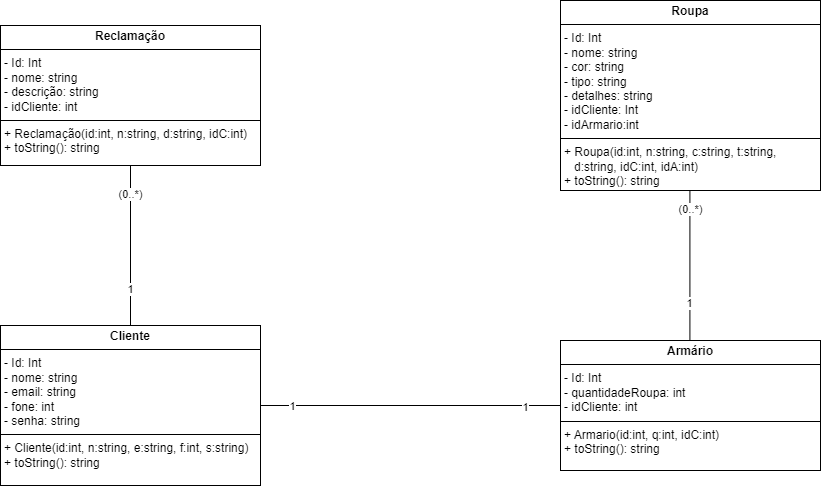

The diagram above was exported from draw.io. Its source (the exported page's mxGraphModel, read from the mxfile embedded in the PNG):
<mxGraphModel dx="986" dy="528" grid="1" gridSize="10" guides="1" tooltips="1" connect="1" arrows="1" fold="1" page="1" pageScale="1" pageWidth="827" pageHeight="1169" math="0" shadow="0">
  <root>
    <mxCell id="0" />
    <mxCell id="1" parent="0" />
    <mxCell id="QkR-Fq8EDjSGLh18llhN-30" style="edgeStyle=none;shape=connector;rounded=0;orthogonalLoop=1;jettySize=auto;html=1;exitX=1;exitY=0.5;exitDx=0;exitDy=0;entryX=0;entryY=0.5;entryDx=0;entryDy=0;strokeColor=default;align=center;verticalAlign=middle;fontFamily=Helvetica;fontSize=11;fontColor=default;labelBackgroundColor=default;endArrow=none;endFill=0;" edge="1" parent="1" source="QkR-Fq8EDjSGLh18llhN-17" target="QkR-Fq8EDjSGLh18llhN-26">
      <mxGeometry relative="1" as="geometry" />
    </mxCell>
    <mxCell id="QkR-Fq8EDjSGLh18llhN-34" value="1" style="edgeLabel;html=1;align=center;verticalAlign=middle;resizable=0;points=[];fontFamily=Helvetica;fontSize=11;fontColor=default;labelBackgroundColor=default;" vertex="1" connectable="0" parent="QkR-Fq8EDjSGLh18llhN-30">
      <mxGeometry x="-0.789" y="-4" relative="1" as="geometry">
        <mxPoint y="-4" as="offset" />
      </mxGeometry>
    </mxCell>
    <mxCell id="QkR-Fq8EDjSGLh18llhN-35" value="1" style="edgeLabel;html=1;align=center;verticalAlign=middle;resizable=0;points=[];fontFamily=Helvetica;fontSize=11;fontColor=default;labelBackgroundColor=default;" vertex="1" connectable="0" parent="QkR-Fq8EDjSGLh18llhN-30">
      <mxGeometry x="0.7639" y="-1" relative="1" as="geometry">
        <mxPoint as="offset" />
      </mxGeometry>
    </mxCell>
    <mxCell id="QkR-Fq8EDjSGLh18llhN-17" value="&lt;p style=&quot;margin:0px;margin-top:4px;text-align:center;&quot;&gt;&lt;b&gt;Cliente&lt;/b&gt;&lt;/p&gt;&lt;hr size=&quot;1&quot; style=&quot;border-style:solid;&quot;&gt;&lt;p style=&quot;margin:0px;margin-left:4px;&quot;&gt;- Id: Int&lt;/p&gt;&lt;p style=&quot;margin:0px;margin-left:4px;&quot;&gt;- nome: string&lt;/p&gt;&lt;p style=&quot;margin:0px;margin-left:4px;&quot;&gt;- email: string&lt;/p&gt;&lt;p style=&quot;margin:0px;margin-left:4px;&quot;&gt;- fone: int&lt;/p&gt;&lt;p style=&quot;margin:0px;margin-left:4px;&quot;&gt;- senha: string&lt;/p&gt;&lt;hr size=&quot;1&quot; style=&quot;border-style:solid;&quot;&gt;&lt;p style=&quot;margin:0px;margin-left:4px;&quot;&gt;+ Cliente(id:int, n:string, e:string, f:int, s:string)&lt;/p&gt;&lt;p style=&quot;margin:0px;margin-left:4px;&quot;&gt;+ toString(): string&lt;/p&gt;" style="verticalAlign=top;align=left;overflow=fill;html=1;whiteSpace=wrap;" vertex="1" parent="1">
      <mxGeometry x="40" y="340" width="260" height="160" as="geometry" />
    </mxCell>
    <mxCell id="QkR-Fq8EDjSGLh18llhN-22" value="&lt;p style=&quot;margin:0px;margin-top:4px;text-align:center;&quot;&gt;&lt;b&gt;Roupa&lt;/b&gt;&lt;/p&gt;&lt;hr size=&quot;1&quot; style=&quot;border-style:solid;&quot;&gt;&lt;p style=&quot;margin:0px;margin-left:4px;&quot;&gt;- Id: Int&lt;/p&gt;&lt;p style=&quot;margin:0px;margin-left:4px;&quot;&gt;- nome: string&lt;/p&gt;&lt;p style=&quot;margin:0px;margin-left:4px;&quot;&gt;- cor: string&lt;/p&gt;&lt;p style=&quot;margin:0px;margin-left:4px;&quot;&gt;- tipo: string&lt;/p&gt;&lt;p style=&quot;margin:0px;margin-left:4px;&quot;&gt;- detalhes: string&lt;/p&gt;&lt;p style=&quot;margin:0px;margin-left:4px;&quot;&gt;- idCliente: Int&lt;/p&gt;&lt;p style=&quot;margin:0px;margin-left:4px;&quot;&gt;- idArmario:int&lt;/p&gt;&lt;hr size=&quot;1&quot; style=&quot;border-style:solid;&quot;&gt;&lt;p style=&quot;margin:0px;margin-left:4px;&quot;&gt;+ Roupa(id:int, n:string, c:string, t:string,&amp;nbsp; &amp;nbsp; &amp;nbsp; &amp;nbsp; &amp;nbsp; &amp;nbsp; &amp;nbsp; &amp;nbsp; &amp;nbsp;d:string, idC:int, idA:int)&lt;/p&gt;&lt;p style=&quot;margin:0px;margin-left:4px;&quot;&gt;+ toString(): string&lt;/p&gt;" style="verticalAlign=top;align=left;overflow=fill;html=1;whiteSpace=wrap;" vertex="1" parent="1">
      <mxGeometry x="600" y="15" width="260" height="190" as="geometry" />
    </mxCell>
    <mxCell id="QkR-Fq8EDjSGLh18llhN-25" style="edgeStyle=none;shape=connector;rounded=0;orthogonalLoop=1;jettySize=auto;html=1;exitX=0.5;exitY=1;exitDx=0;exitDy=0;entryX=0.5;entryY=0;entryDx=0;entryDy=0;strokeColor=default;align=center;verticalAlign=middle;fontFamily=Helvetica;fontSize=11;fontColor=default;labelBackgroundColor=default;endArrow=none;endFill=0;" edge="1" parent="1" source="QkR-Fq8EDjSGLh18llhN-23" target="QkR-Fq8EDjSGLh18llhN-17">
      <mxGeometry relative="1" as="geometry" />
    </mxCell>
    <mxCell id="QkR-Fq8EDjSGLh18llhN-32" value="(0..*)" style="edgeLabel;html=1;align=center;verticalAlign=middle;resizable=0;points=[];fontFamily=Helvetica;fontSize=11;fontColor=default;labelBackgroundColor=default;" vertex="1" connectable="0" parent="QkR-Fq8EDjSGLh18llhN-25">
      <mxGeometry x="-0.6441" y="3" relative="1" as="geometry">
        <mxPoint x="-4" as="offset" />
      </mxGeometry>
    </mxCell>
    <mxCell id="QkR-Fq8EDjSGLh18llhN-33" value="1" style="edgeLabel;html=1;align=center;verticalAlign=middle;resizable=0;points=[];fontFamily=Helvetica;fontSize=11;fontColor=default;labelBackgroundColor=default;" vertex="1" connectable="0" parent="QkR-Fq8EDjSGLh18llhN-25">
      <mxGeometry x="0.5471" y="3" relative="1" as="geometry">
        <mxPoint x="-4" as="offset" />
      </mxGeometry>
    </mxCell>
    <mxCell id="QkR-Fq8EDjSGLh18llhN-23" value="&lt;p style=&quot;margin:0px;margin-top:4px;text-align:center;&quot;&gt;&lt;b&gt;Reclamação&lt;/b&gt;&lt;/p&gt;&lt;hr size=&quot;1&quot; style=&quot;border-style:solid;&quot;&gt;&lt;p style=&quot;margin:0px;margin-left:4px;&quot;&gt;- Id: Int&lt;/p&gt;&lt;p style=&quot;margin:0px;margin-left:4px;&quot;&gt;- nome: string&lt;/p&gt;&lt;p style=&quot;margin:0px;margin-left:4px;&quot;&gt;- descrição: string&lt;/p&gt;&lt;p style=&quot;margin:0px;margin-left:4px;&quot;&gt;- idCliente: int&lt;/p&gt;&lt;hr size=&quot;1&quot; style=&quot;border-style:solid;&quot;&gt;&lt;p style=&quot;margin:0px;margin-left:4px;&quot;&gt;+ Reclamação(id:int, n:string, d:string, idC:int)&lt;/p&gt;&lt;p style=&quot;margin:0px;margin-left:4px;&quot;&gt;+ toString(): string&lt;/p&gt;" style="verticalAlign=top;align=left;overflow=fill;html=1;whiteSpace=wrap;" vertex="1" parent="1">
      <mxGeometry x="40" y="40" width="260" height="140" as="geometry" />
    </mxCell>
    <mxCell id="QkR-Fq8EDjSGLh18llhN-31" style="edgeStyle=none;shape=connector;rounded=0;orthogonalLoop=1;jettySize=auto;html=1;exitX=0.5;exitY=0;exitDx=0;exitDy=0;entryX=0.5;entryY=1;entryDx=0;entryDy=0;strokeColor=default;align=center;verticalAlign=middle;fontFamily=Helvetica;fontSize=11;fontColor=default;labelBackgroundColor=default;endArrow=none;endFill=0;" edge="1" parent="1">
      <mxGeometry relative="1" as="geometry">
        <mxPoint x="729.41" y="355" as="sourcePoint" />
        <mxPoint x="729.41" y="205" as="targetPoint" />
      </mxGeometry>
    </mxCell>
    <mxCell id="QkR-Fq8EDjSGLh18llhN-37" value="(0..*)" style="edgeLabel;html=1;align=center;verticalAlign=middle;resizable=0;points=[];fontFamily=Helvetica;fontSize=11;fontColor=default;labelBackgroundColor=default;" vertex="1" connectable="0" parent="QkR-Fq8EDjSGLh18llhN-31">
      <mxGeometry x="0.7655" y="-2" relative="1" as="geometry">
        <mxPoint x="-2" y="1" as="offset" />
      </mxGeometry>
    </mxCell>
    <mxCell id="QkR-Fq8EDjSGLh18llhN-38" value="1" style="edgeLabel;html=1;align=center;verticalAlign=middle;resizable=0;points=[];fontFamily=Helvetica;fontSize=11;fontColor=default;labelBackgroundColor=default;" vertex="1" connectable="0" parent="QkR-Fq8EDjSGLh18llhN-31">
      <mxGeometry x="-0.4894" y="-1" relative="1" as="geometry">
        <mxPoint x="-2" y="1" as="offset" />
      </mxGeometry>
    </mxCell>
    <mxCell id="QkR-Fq8EDjSGLh18llhN-26" value="&lt;p style=&quot;margin:0px;margin-top:4px;text-align:center;&quot;&gt;&lt;b&gt;Armário&lt;/b&gt;&lt;/p&gt;&lt;hr size=&quot;1&quot; style=&quot;border-style:solid;&quot;&gt;&lt;p style=&quot;margin:0px;margin-left:4px;&quot;&gt;- Id: Int&lt;/p&gt;&lt;p style=&quot;margin:0px;margin-left:4px;&quot;&gt;- quantidadeRoupa: int&lt;/p&gt;&lt;p style=&quot;margin:0px;margin-left:4px;&quot;&gt;- idCliente: int&lt;br&gt;&lt;/p&gt;&lt;hr size=&quot;1&quot; style=&quot;border-style:solid;&quot;&gt;&lt;p style=&quot;margin:0px;margin-left:4px;&quot;&gt;+ Armario(id:int, q:int, idC:int)&lt;/p&gt;&lt;p style=&quot;margin:0px;margin-left:4px;&quot;&gt;+ toString(): string&lt;/p&gt;" style="verticalAlign=top;align=left;overflow=fill;html=1;whiteSpace=wrap;" vertex="1" parent="1">
      <mxGeometry x="600" y="355" width="260" height="130" as="geometry" />
    </mxCell>
    <mxCell id="QkR-Fq8EDjSGLh18llhN-27" style="edgeStyle=none;shape=connector;rounded=0;orthogonalLoop=1;jettySize=auto;html=1;exitX=0.5;exitY=1;exitDx=0;exitDy=0;strokeColor=default;align=center;verticalAlign=middle;fontFamily=Helvetica;fontSize=11;fontColor=default;labelBackgroundColor=default;endArrow=none;endFill=0;" edge="1" parent="1" source="QkR-Fq8EDjSGLh18llhN-26" target="QkR-Fq8EDjSGLh18llhN-26">
      <mxGeometry relative="1" as="geometry" />
    </mxCell>
  </root>
</mxGraphModel>